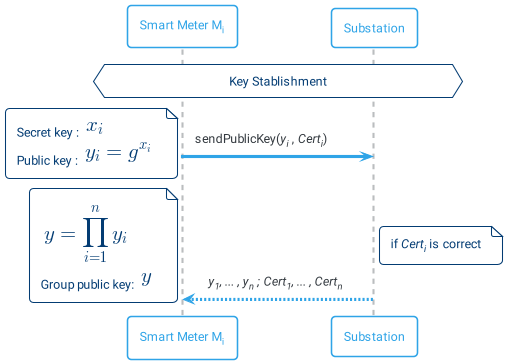

The diagram above was rendered by PlantUML. Its source (embedded in the PNG):
@startuml busom2
!include themes/puml-theme-cerulean-outline.puml
skinparam backgroundColor #FFFFFF
hnote across: Key Stablishment
"Smart Meter M<sub>i</sub>" -> "Substation": sendPublicKey(//y<sub>i</sub>// , //Cert<sub>i</sub>//)
note left
    Secret key : <latex>x_{i}</latex>
    Public key : <latex>y_{i} = g^{x_i}</latex>
end note 
Substation --> "Smart Meter M<sub>i</sub>" :  // y<sub>1</sub>, ... , y<sub>n</sub> ; Cert<sub>1</sub>, ... , Cert<sub>n</sub> //
note right: if //Cert<sub>i</sub>// is correct
note left
    <latex>y = \prod_{i = 1}^{n} y_i</latex>
    Group public key: <latex>y</latex>
end note
@enduml